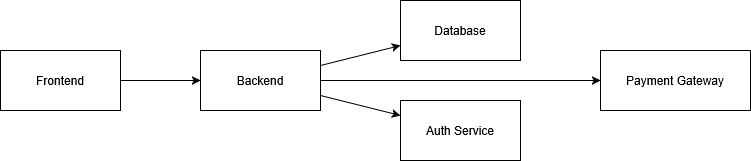

The diagram above was exported from draw.io. Its source (the exported page's mxGraphModel, read from the mxfile embedded in the PNG):
<mxGraphModel dx="1030" dy="563" grid="1" gridSize="10" guides="1" tooltips="1" connect="1" arrows="1" fold="1" page="1" pageScale="1" pageWidth="827" pageHeight="1169" math="0" shadow="0">
  <root>
    <mxCell id="0" />
    <mxCell id="1" parent="0" />
    <mxCell id="frontend" parent="1" value="Frontend" vertex="1">
      <mxGeometry height="60" width="120" x="50" y="100" as="geometry" />
    </mxCell>
    <mxCell id="backend" parent="1" value="Backend" vertex="1">
      <mxGeometry height="60" width="120" x="250" y="100" as="geometry" />
    </mxCell>
    <mxCell id="db" parent="1" value="Database" vertex="1">
      <mxGeometry height="60" width="120" x="450" y="50" as="geometry" />
    </mxCell>
    <mxCell id="auth" parent="1" value="Auth Service" vertex="1">
      <mxGeometry height="60" width="120" x="450" y="150" as="geometry" />
    </mxCell>
    <mxCell id="pay" parent="1" value="Payment Gateway" vertex="1">
      <mxGeometry height="60" width="150" x="650" y="100" as="geometry" />
    </mxCell>
    <mxCell id="l1" edge="1" parent="1" source="frontend" target="backend">
      <mxGeometry relative="1" as="geometry" />
    </mxCell>
    <mxCell id="l2" edge="1" parent="1" source="backend" target="db">
      <mxGeometry relative="1" as="geometry" />
    </mxCell>
    <mxCell id="l3" edge="1" parent="1" source="backend" target="auth">
      <mxGeometry relative="1" as="geometry" />
    </mxCell>
    <mxCell id="l4" edge="1" parent="1" source="backend" target="pay">
      <mxGeometry relative="1" as="geometry" />
    </mxCell>
  </root>
</mxGraphModel>